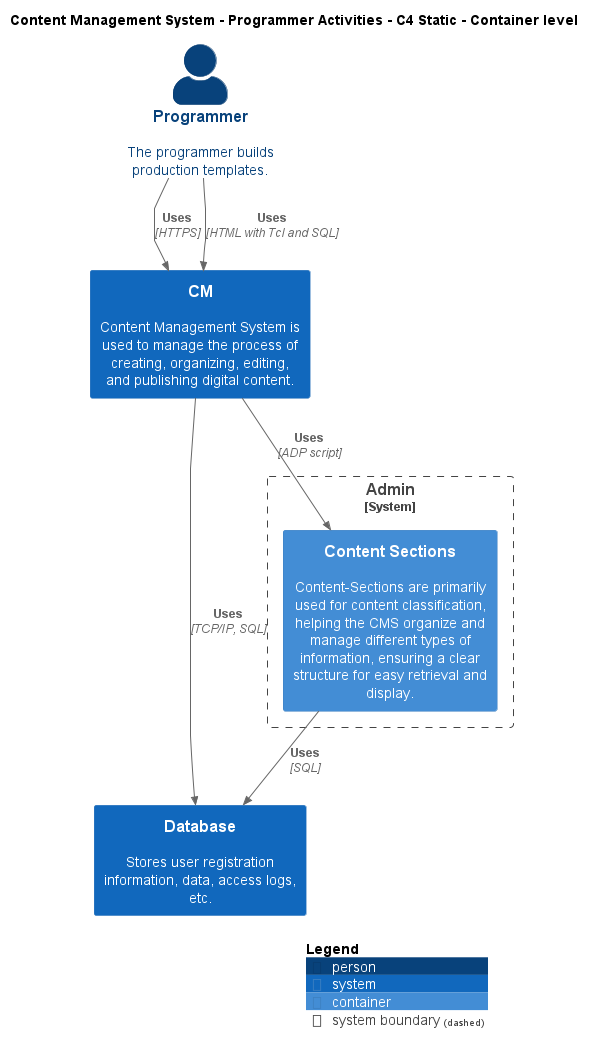

The diagram above was rendered by PlantUML. Its source (embedded in the PNG):
@startuml
!include ..\..\..\.c4s\C4_Container.puml

AddElementTag("c4interflow:lifecycle:new", $bgColor=green, $fontColor=#ffffff, $borderColor=green, $shadowing="False")
AddElementTag("c4interflow:lifecycle:changed", $bgColor=orange, $fontColor=#ffffff, $borderColor=orange, $shadowing="False")
AddElementTag("c4interflow:lifecycle:removed", $bgColor=red, $fontColor=#ffffff, $borderColor=red, $shadowing="False")

AddRelTag("c4interflow:lifecycle:new", $textColor=green, $lineColor=green)
AddRelTag("c4interflow:lifecycle:changed", $textColor=orange, $lineColor=orange)
AddRelTag("c4interflow:lifecycle:removed", $textColor=red, $lineColor=red)

SHOW_PERSON_PORTRAIT()
LAYOUT_TOP_DOWN()

skinparam linetype polyline

title Content Management System - Programmer Activities - C4 Static - Container level

Person(ContentManagementSystem.Actors.Programmer, "Programmer", "The programmer builds production templates.")
System(ContentManagementSystem.SoftwareSystems.CM, "CM", "Content Management System is used to manage the process of creating, organizing, editing, and publishing digital content.")
System(ContentManagementSystem.SoftwareSystems.Database, "Database", "Stores user registration information, data, access logs, etc.")

System_Boundary(ContentManagementSystem.SoftwareSystems.Admin, "Admin") {
    Container(ContentManagementSystem.SoftwareSystems.Admin.Containers.ContentSections, "Content Sections", "", "Content-Sections are primarily used for content classification, helping the CMS organize and manage different types of information, ensuring a clear structure for easy retrieval and display.")
}

Rel(ContentManagementSystem.Actors.Programmer, ContentManagementSystem.SoftwareSystems.CM, "Uses", "HTTPS", $tags="protocol:https")
Rel(ContentManagementSystem.Actors.Programmer, ContentManagementSystem.SoftwareSystems.CM, "Uses", "HTML with Tcl and SQL", $tags="protocol:html with tcl and sql")
Rel(ContentManagementSystem.SoftwareSystems.CM, ContentManagementSystem.SoftwareSystems.Database, "Uses", "TCP/IP, SQL", $tags="protocol:tcp/ip, sql")
Rel(ContentManagementSystem.SoftwareSystems.CM, ContentManagementSystem.SoftwareSystems.Admin.Containers.ContentSections, "Uses", "ADP script", $tags="protocol:adp script")
Rel(ContentManagementSystem.SoftwareSystems.Admin.Containers.ContentSections, ContentManagementSystem.SoftwareSystems.Database, "Uses", "SQL", $tags="protocol:sql")


SHOW_LEGEND()
@enduml